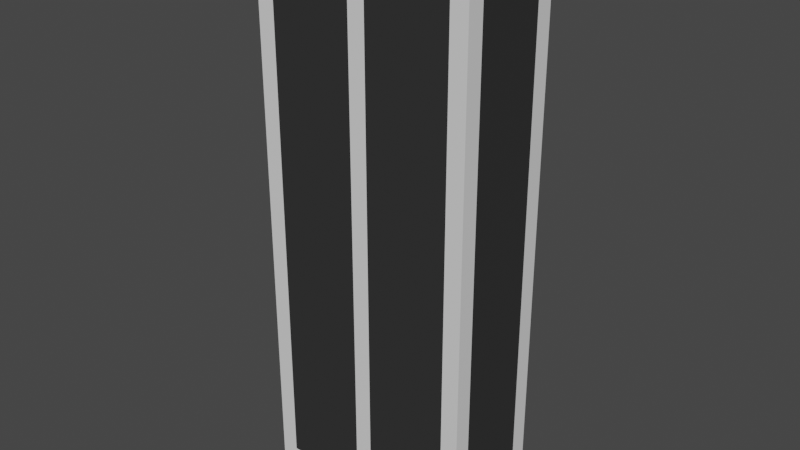 # Source: basic_tower_canon_3.blend  (saved by Blender 2.80.75; exported with 4.5.12 LTS)
import bpy
from mathutils import Matrix  # noqa: F401  (used for matrix-valued properties, if any)

bpy.ops.wm.read_factory_settings(use_empty=True)
scene = bpy.context.scene
scene.name = 'Scene'

# ---- collections
col_collection = bpy.data.collections.new('Collection'); scene.collection.children.link(col_collection)

# ---- materials (node trees are filled in below, after node groups)
mat_material_001 = bpy.data.materials.new('Material.001')
mat_material_001.use_transparent_shadow = False
mat_material_002 = bpy.data.materials.new('Material.002')
mat_material_002.use_transparent_shadow = False

# ---- material node trees
mat_material_001.use_nodes = True; mat_material_001.node_tree.nodes.clear()
_N = mat_material_001.node_tree.nodes; _L = mat_material_001.node_tree.links
n0 = _N.new('ShaderNodeOutputMaterial'); n0.name = 'Material Output'; n0.location = (300, 300)
n1 = _N.new('ShaderNodeBsdfPrincipled'); n1.name = 'Principled BSDF'; n1.location = (10, 300)
n1.distribution = 'GGX'
n1.subsurface_method = 'BURLEY'
n1.inputs[3].default_value = 1.45
n1.inputs[27].default_value = (0.0, 0.0, 0.0, 1.0)
n1.inputs[28].default_value = 1.0
_L.new(n1.outputs[0], n0.inputs[0])
n0.is_active_output = True
mat_material_002.use_nodes = True; mat_material_002.node_tree.nodes.clear()
_N = mat_material_002.node_tree.nodes; _L = mat_material_002.node_tree.links
n0 = _N.new('ShaderNodeOutputMaterial'); n0.name = 'Material Output'; n0.location = (300, 300)
n1 = _N.new('ShaderNodeBsdfPrincipled'); n1.name = 'Principled BSDF'; n1.location = (10, 300)
n1.distribution = 'GGX'
n1.subsurface_method = 'BURLEY'
n1.inputs[0].default_value = (0.03082, 0.03082, 0.03082, 1.0)
n1.inputs[3].default_value = 1.45
n1.inputs[27].default_value = (0.0, 0.0, 0.0, 1.0)
n1.inputs[28].default_value = 1.0
_L.new(n1.outputs[0], n0.inputs[0])
n0.is_active_output = True

# ---- world
world_world = bpy.data.worlds.new('World'); scene.world = world_world
world_world.use_nodes = True; world_world.node_tree.nodes.clear()
_N = world_world.node_tree.nodes; _L = world_world.node_tree.links
n0 = _N.new('ShaderNodeOutputWorld'); n0.name = 'World Output'; n0.location = (300, 300)
n1 = _N.new('ShaderNodeBackground'); n1.name = 'Background'; n1.location = (10, 300)
n1.inputs[0].default_value = (0.05088, 0.05088, 0.05088, 1.0)
_L.new(n1.outputs[0], n0.inputs[0])
n0.is_active_output = True
world_world.color = (0.05088, 0.05088, 0.05088)
world_world.use_sun_shadow = False
world_world.sun_shadow_jitter_overblur = 0.0

# ---- meshes
me_cube_002 = bpy.data.meshes.new('Cube.002')
me_cube_002.from_pydata([(-0.2525, -0.125, -0.425), (0.2525, -0.125, -0.425), (-0.2525, -0.125, 0.875), (0.2525, -0.125, 0.875), (-0.2525, 0.125, -0.425), (0.2525, 0.125, -0.425), (-0.2525, 0.125, 0.875), (0.2525, 0.125, 0.875), (-0.2125, -0.125, -0.385), (0.2125, -0.125, -0.385), (0.2125, -0.125, 0.835), (-0.2125, -0.125, 0.835), (-0.2125, -0.085, 0.875), (0.2125, -0.085, 0.875), (0.2125, 0.085, 0.875), (-0.2125, 0.085, 0.875), (-0.2125, 0.125, 0.835), (0.2125, 0.125, 0.835), (0.2125, 0.125, -0.385), (-0.2125, 0.125, -0.385), (-0.2125, 0.085, -0.425), (0.2125, 0.085, -0.425), (0.2125, -0.085, -0.425), (-0.2125, -0.085, -0.425), (-0.2525, -0.085, 0.835), (-0.2525, 0.085, 0.835), (-0.2525, 0.085, -0.385), (-0.2525, -0.085, -0.385), (0.2525, 0.085, 0.835), (0.2525, -0.085, 0.835), (0.2525, -0.085, -0.385), (0.2525, 0.085, -0.385), (0.02, -0.125, -0.425), (-0.02, -0.125, -0.425), (-0.02, -0.125, 0.875), (0.02, -0.125, 0.875), (-0.02, 0.125, 0.875), (0.02, 0.125, 0.875), (-0.02, 0.125, -0.425), (0.02, 0.125, -0.425), (0.02, -0.125, -0.385), (-0.02, -0.125, -0.385), (-0.02, -0.125, 0.835), (0.02, -0.125, 0.835), (0.02, -0.085, 0.875), (-0.02, -0.085, 0.875), (-0.02, 0.085, 0.875), (0.02, 0.085, 0.875), (0.02, 0.125, 0.835), (-0.02, 0.125, 0.835), (-0.02, 0.125, -0.385), (0.02, 0.125, -0.385), (0.02, 0.085, -0.425), (-0.02, 0.085, -0.425), (-0.02, -0.085, -0.425), (0.02, -0.085, -0.425)], [], [(8, 41, 42, 11), (16, 49, 50, 19), (20, 53, 54, 23), (24, 25, 26, 27), (28, 29, 30, 31), (33, 0, 23, 54), (1, 3, 10, 9), (35, 3, 13, 44), (2, 0, 8, 11), (6, 36, 49, 16), (3, 7, 14, 13), (37, 7, 17, 48), (6, 2, 12, 15), (4, 38, 53, 20), (7, 5, 18, 17), (39, 5, 21, 52), (4, 6, 16, 19), (40, 9, 10, 43), (5, 1, 22, 21), (2, 34, 45, 12), (0, 4, 20, 23), (2, 6, 25, 24), (6, 4, 26, 25), (4, 0, 27, 26), (0, 2, 24, 27), (7, 3, 29, 28), (3, 1, 30, 29), (1, 5, 31, 30), (5, 7, 28, 31), (0, 33, 41, 8), (5, 39, 51, 18), (38, 4, 19, 50), (7, 37, 47, 14), (36, 6, 15, 46), (3, 35, 43, 10), (34, 2, 11, 42), (32, 1, 9, 40), (52, 21, 22, 55), (48, 17, 18, 51), (44, 13, 14, 47), (12, 45, 46, 15), (33, 54, 55, 32), (39, 52, 53, 38), (38, 50, 51, 39), (37, 48, 49, 36), (36, 46, 47, 37), (35, 44, 45, 34), (34, 42, 43, 35), (32, 40, 41, 33), (52, 55, 54, 53), (48, 51, 50, 49), (44, 47, 46, 45), (40, 43, 42, 41), (1, 32, 55, 22)])
me_cube_002.polygons.foreach_set('material_index', [1, 1, 1, 1, 1, 0, 0, 0, 0, 0, 0, 0, 0, 0, 0, 0, 0, 1, 0, 0, 0, 0, 0, 0, 0, 0, 0, 0, 0, 0, 0, 0, 0, 0, 0, 0, 0, 1, 1, 1, 1, 0, 0, 0, 0, 0, 0, 0, 0, 0, 0, 0, 0, 0])
_uv = me_cube_002.uv_layers.new(name='UVMap')
_uv.uv.foreach_set('vector', [0.415, 0.007692, 0.492, 0.007692, 0.492, 0.2423, 0.415, 0.2423, 0.415, 0.5077, 0.492, 0.5077, 0.492, 0.7423, 0.415, 0.7423, 0.415, 0.79, 0.492, 0.79, 0.492, 0.96, 0.415, 0.96, 0.165, 0.5077, 0.335, 0.5077, 0.335, 0.7423, 0.165, 0.7423, 0.665, 0.5077, 0.835, 0.5077, 0.835, 0.7423, 0.665, 0.7423, 0.4901, 1.0, 0.375, 1.0, 0.415, 0.96, 0.492, 0.96, 0.625, 0.0, 0.625, 0.25, 0.585, 0.2423, 0.585, 0.007692, 0.5099, 0.25, 0.625, 0.25, 0.585, 0.29, 0.508, 0.29, 0.375, 0.25, 0.375, 0.0, 0.415, 0.007692, 0.415, 0.2423, 0.375, 0.5, 0.4901, 0.5, 0.492, 0.5077, 0.415, 0.5077, 0.625, 0.25, 0.625, 0.5, 0.585, 0.46, 0.585, 0.29, 0.5099, 0.5, 0.625, 0.5, 0.585, 0.5077, 0.508, 0.5077, 0.375, 0.5, 0.375, 0.25, 0.415, 0.29, 0.415, 0.46, 0.375, 0.75, 0.4901, 0.75, 0.492, 0.79, 0.415, 0.79, 0.625, 0.5, 0.625, 0.75, 0.585, 0.7423, 0.585, 0.5077, 0.5099, 0.75, 0.625, 0.75, 0.585, 0.79, 0.508, 0.79, 0.375, 0.75, 0.375, 0.5, 0.415, 0.5077, 0.415, 0.7423, 0.508, 0.007692, 0.585, 0.007692, 0.585, 0.2423, 0.508, 0.2423, 0.625, 0.75, 0.625, 1.0, 0.585, 0.96, 0.585, 0.79, 0.375, 0.25, 0.4901, 0.25, 0.492, 0.29, 0.415, 0.29, 0.375, 1.0, 0.375, 0.75, 0.415, 0.79, 0.415, 0.96, 0.125, 0.5, 0.375, 0.5, 0.335, 0.5077, 0.165, 0.5077, 0.375, 0.5, 0.375, 0.75, 0.335, 0.7423, 0.335, 0.5077, 0.375, 0.75, 0.125, 0.75, 0.165, 0.7423, 0.335, 0.7423, 0.125, 0.75, 0.125, 0.5, 0.165, 0.5077, 0.165, 0.7423, 0.625, 0.5, 0.875, 0.5, 0.835, 0.5077, 0.665, 0.5077, 0.875, 0.5, 0.875, 0.75, 0.835, 0.7423, 0.835, 0.5077, 0.875, 0.75, 0.625, 0.75, 0.665, 0.7423, 0.835, 0.7423, 0.625, 0.75, 0.625, 0.5, 0.665, 0.5077, 0.665, 0.7423, 0.375, 0.0, 0.4901, 0.0, 0.492, 0.007692, 0.415, 0.007692, 0.625, 0.75, 0.5099, 0.75, 0.508, 0.7423, 0.585, 0.7423, 0.4901, 0.75, 0.375, 0.75, 0.415, 0.7423, 0.492, 0.7423, 0.625, 0.5, 0.5099, 0.5, 0.508, 0.46, 0.585, 0.46, 0.4901, 0.5, 0.375, 0.5, 0.415, 0.46, 0.492, 0.46, 0.625, 0.25, 0.5099, 0.25, 0.508, 0.2423, 0.585, 0.2423, 0.4901, 0.25, 0.375, 0.25, 0.415, 0.2423, 0.492, 0.2423, 0.5099, 0.0, 0.625, 0.0, 0.585, 0.007692, 0.508, 0.007692, 0.508, 0.79, 0.585, 0.79, 0.585, 0.96, 0.508, 0.96, 0.508, 0.5077, 0.585, 0.5077, 0.585, 0.7423, 0.508, 0.7423, 0.508, 0.29, 0.585, 0.29, 0.585, 0.46, 0.508, 0.46, 0.415, 0.29, 0.492, 0.29, 0.492, 0.46, 0.415, 0.46, 0.4901, 1.0, 0.492, 0.96, 0.508, 0.96, 0.5099, 1.0, 0.5099, 0.75, 0.508, 0.79, 0.492, 0.79, 0.4901, 0.75, 0.4901, 0.75, 0.492, 0.7423, 0.508, 0.7423, 0.5099, 0.75, 0.5099, 0.5, 0.508, 0.5077, 0.492, 0.5077, 0.4901, 0.5, 0.4901, 0.5, 0.492, 0.46, 0.508, 0.46, 0.5099, 0.5, 0.5099, 0.25, 0.508, 0.29, 0.492, 0.29, 0.4901, 0.25, 0.4901, 0.25, 0.492, 0.2423, 0.508, 0.2423, 0.5099, 0.25, 0.5099, 0.0, 0.508, 0.007692, 0.492, 0.007692, 0.4901, 0.0, 0.508, 0.79, 0.508, 0.96, 0.492, 0.96, 0.492, 0.79, 0.508, 0.5077, 0.508, 0.7423, 0.492, 0.7423, 0.492, 0.5077, 0.508, 0.29, 0.508, 0.46, 0.492, 0.46, 0.492, 0.29, 0.508, 0.007692, 0.508, 0.2423, 0.492, 0.2423, 0.492, 0.007692, 0.625, 1.0, 0.5099, 1.0, 0.508, 0.96, 0.585, 0.96])
me_cube_002.materials.append(mat_material_001)
me_cube_002.materials.append(mat_material_002)
me_cube_002.use_remesh_preserve_volume = False
me_cube_002.use_remesh_preserve_attributes = False
me_cube_002.use_mirror_vertex_groups = False
me_cube_002.update()

# ---- objects
ob_cube = bpy.data.objects.new('Cube', me_cube_002)

# ---- transforms, parenting, visibility, modifiers, constraints
ob_cube.location = (0.0, 0.0, 0.0)
ob_cube.lineart.crease_threshold = 0.0

# ---- collection membership
col_collection.objects.link(ob_cube)

# ---- scene / render settings (as saved in the file)
scene.frame_start = 1; scene.frame_end = 250; scene.frame_set(1)
scene.render.engine = 'BLENDER_EEVEE_NEXT'
scene.cycles.use_denoising = False
scene.cycles.samples = 128
scene.cycles.sampling_pattern = 'TABULATED_SOBOL'
scene.cycles.use_adaptive_sampling = False
scene.cycles.use_light_tree = False
scene.view_settings.view_transform = 'Filmic'
bpy.context.view_layer.update()

# ---- added for rendering (the .blend has no active camera and no usable light): camera, sun
cam_auto = bpy.data.cameras.new('AutoCamera')
cam_auto.lens = 50.0
cam_auto.sensor_width = 36.0
cam_auto.clip_end = 1000.0
ob_auto_camera = bpy.data.objects.new('AutoCamera', cam_auto)
scene.collection.objects.link(ob_auto_camera)
ob_auto_camera.location = (1.31092, -1.57311, 1.27374)
ob_auto_camera.rotation_euler = (1.09748, -7.21219e-08, 0.694738)
scene.camera = ob_auto_camera
light_auto_sun = bpy.data.lights.new('AutoSun', 'SUN')
light_auto_sun.energy = 3.0
light_auto_sun.angle = 0.0523599
ob_auto_sun = bpy.data.objects.new('AutoSun', light_auto_sun)
scene.collection.objects.link(ob_auto_sun)
ob_auto_sun.rotation_euler = (0.872665, 0.174533, 0.523599)
bpy.context.view_layer.update()
